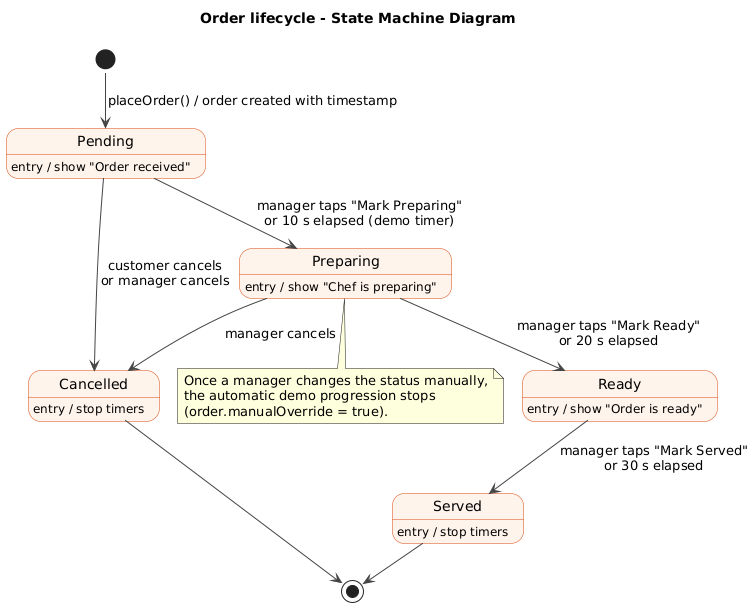

The diagram above was rendered by PlantUML. Its source (embedded in the PNG):
@startuml StateDiagram
!include common.iuml
title Order lifecycle - State Machine Diagram
[*] --> Pending : placeOrder() / order created with timestamp
state Pending : entry / show "Order received"
state Preparing : entry / show "Chef is preparing"
state Ready : entry / show "Order is ready"
state Served : entry / stop timers
state Cancelled : entry / stop timers
Pending --> Preparing : manager taps "Mark Preparing"\nor 10 s elapsed (demo timer)
Preparing --> Ready : manager taps "Mark Ready"\nor 20 s elapsed
Ready --> Served : manager taps "Mark Served"\nor 30 s elapsed
Pending --> Cancelled : customer cancels\nor manager cancels
Preparing --> Cancelled : manager cancels
Served --> [*]
Cancelled --> [*]
note bottom of Preparing
  Once a manager changes the status manually,
  the automatic demo progression stops
  (order.manualOverride = true).
end note
@enduml